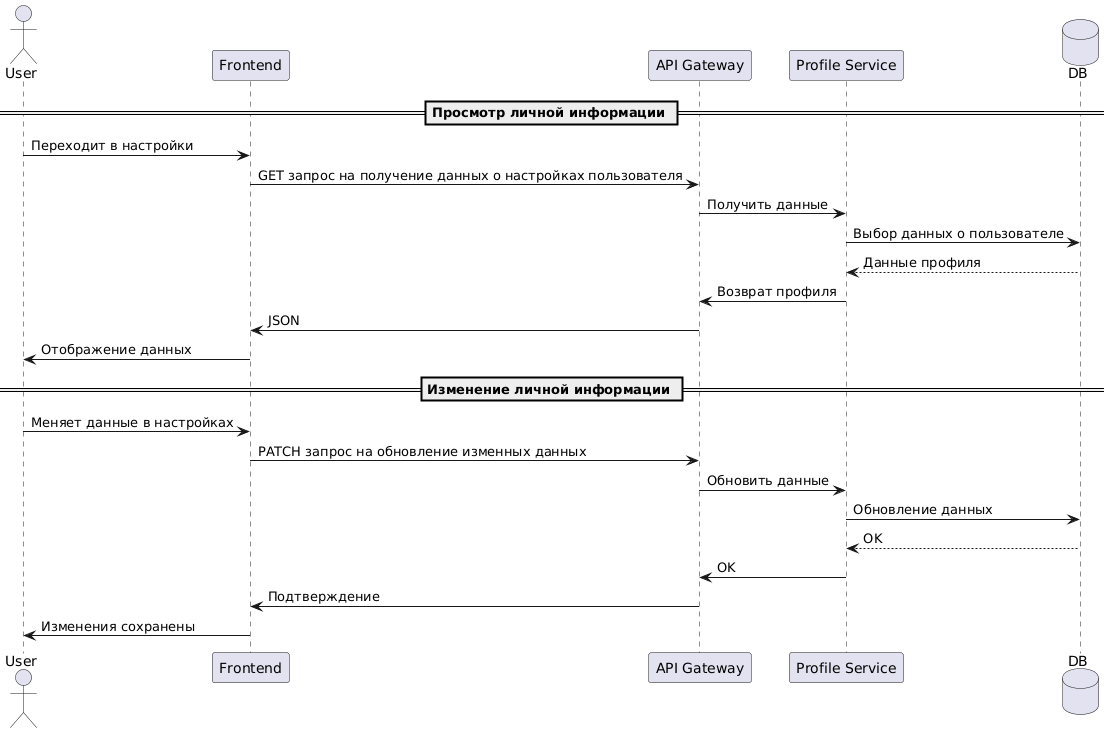

The diagram above was rendered by PlantUML. Its source (embedded in the PNG):
@startuml
actor User
participant Frontend as FE
participant "API Gateway" as API
participant "Profile Service" as Profile
database DB

== Просмотр личной информации ==
User -> FE : Переходит в настройки
FE -> API : GET запрос на получение данных о настройках пользователя
API -> Profile : Получить данные
Profile -> DB : Выбор данных о пользователе
DB --> Profile : Данные профиля
Profile -> API : Возврат профиля
API -> FE : JSON
FE -> User : Отображение данных

== Изменение личной информации ==
User -> FE : Меняет данные в настройках
FE -> API : PATCH запрос на обновление изменных данных
API -> Profile : Обновить данные
Profile -> DB : Обновление данных
DB --> Profile : OK
Profile -> API : OK
API -> FE : Подтверждение
FE -> User : Изменения сохранены
@enduml